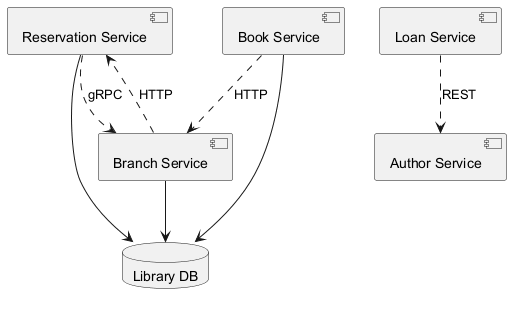

The diagram above was rendered by PlantUML. Its source (embedded in the PNG):
@startuml
skinparam backgroundColor #FFFFFF
skinparam classBackgroundColor #F3E5F5
skinparam classBorderColor #6A1B9A
component "Reservation Service" as C_ReservationService
component "Branch Service" as C_BranchService
component "Loan Service" as C_LoanService
component "Author Service" as C_AuthorService
component "Book Service" as C_BookService
database "Library DB" as DB_library
C_ReservationService --> DB_library
C_BranchService --> DB_library
C_BookService --> DB_library
C_ReservationService ..> C_BranchService : gRPC
C_BranchService ..> C_ReservationService : HTTP
C_LoanService ..> C_AuthorService : REST
C_BookService ..> C_BranchService : HTTP
@enduml